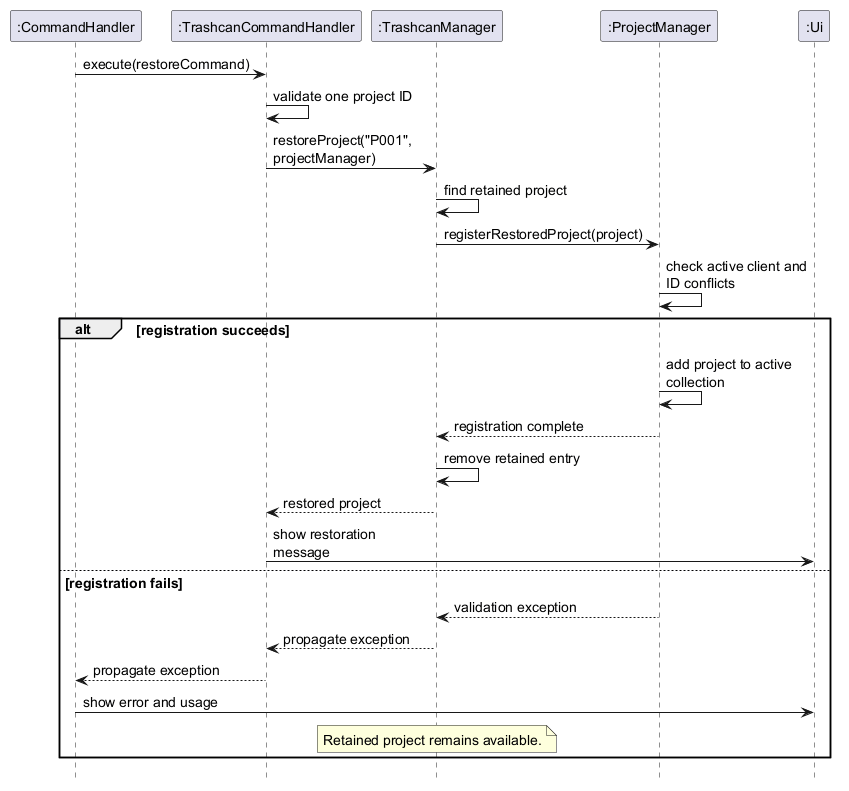

The diagram above was rendered by PlantUML. Its source (embedded in the PNG):
@startuml
' Restore after argument validation and retained-project lookup succeed.
hide footbox
skinparam defaultFontSize 14
skinparam maxMessageSize 145

participant ":CommandHandler" as CH
participant ":TrashcanCommandHandler" as TCH
participant ":TrashcanManager" as TM
participant ":ProjectManager" as PM
participant ":Ui" as UI

CH -> TCH : execute(restoreCommand)
TCH -> TCH : validate one project ID
TCH -> TM : restoreProject("P001", projectManager)
TM -> TM : find retained project
TM -> PM : registerRestoredProject(project)
PM -> PM : check active client and ID conflicts

alt registration succeeds
  PM -> PM : add project to active collection
  PM --> TM : registration complete
  TM -> TM : remove retained entry
  TM --> TCH : restored project
  TCH -> UI : show restoration message
else registration fails
  PM --> TM : validation exception
  TM --> TCH : propagate exception
  TCH --> CH : propagate exception
  CH -> UI : show error and usage
  note over TM
    Retained project remains available.
  end note
end
@enduml